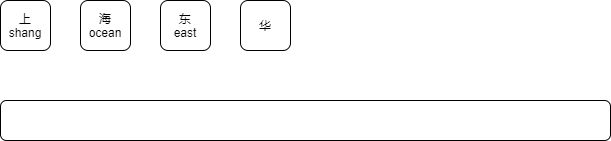

The diagram above was exported from draw.io. Its source (the exported page's mxGraphModel, read from the mxfile embedded in the PNG):
<mxGraphModel dx="1422" dy="762" grid="1" gridSize="10" guides="1" tooltips="1" connect="1" arrows="1" fold="1" page="1" pageScale="1" pageWidth="827" pageHeight="1169" math="0" shadow="0">
  <root>
    <mxCell id="0" />
    <mxCell id="1" parent="0" />
    <mxCell id="DNng12dRX9szazN7gGDC-1" value="" style="rounded=1;whiteSpace=wrap;html=1;" vertex="1" parent="1">
      <mxGeometry x="60" y="820" width="610" height="40" as="geometry" />
    </mxCell>
    <mxCell id="DNng12dRX9szazN7gGDC-2" value="上&lt;br&gt;shang" style="rounded=1;whiteSpace=wrap;html=1;" vertex="1" parent="1">
      <mxGeometry x="60" y="720" width="50" height="50" as="geometry" />
    </mxCell>
    <mxCell id="DNng12dRX9szazN7gGDC-3" value="海&lt;br&gt;ocean" style="rounded=1;whiteSpace=wrap;html=1;" vertex="1" parent="1">
      <mxGeometry x="140" y="720" width="50" height="50" as="geometry" />
    </mxCell>
    <mxCell id="DNng12dRX9szazN7gGDC-4" value="东&lt;br&gt;east" style="rounded=1;whiteSpace=wrap;html=1;" vertex="1" parent="1">
      <mxGeometry x="220" y="720" width="50" height="50" as="geometry" />
    </mxCell>
    <mxCell id="DNng12dRX9szazN7gGDC-5" value="华&lt;br&gt;" style="rounded=1;whiteSpace=wrap;html=1;" vertex="1" parent="1">
      <mxGeometry x="300" y="720" width="50" height="50" as="geometry" />
    </mxCell>
  </root>
</mxGraphModel>